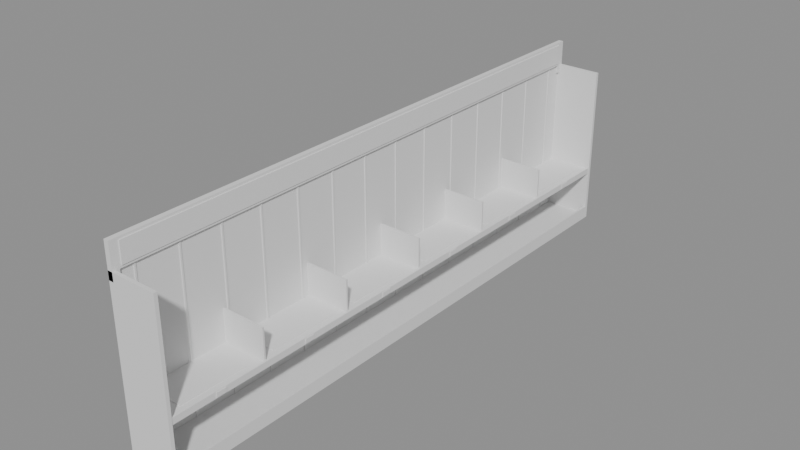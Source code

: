 # Source: SM_StockShelf_T1.blend  (saved by Blender 4.5.90; exported with 4.5.12 LTS)
import bpy
from mathutils import Matrix  # noqa: F401  (used for matrix-valued properties, if any)

bpy.ops.wm.read_factory_settings(use_empty=True)
scene = bpy.context.scene
scene.name = 'Scene'

# ---- materials (node trees are filled in below, after node groups)
mat_counter_top = bpy.data.materials.new('counter_top')
mat_product_orange = bpy.data.materials.new('product_orange')
mat_product_blue = bpy.data.materials.new('product_blue')
mat_gunmetal = bpy.data.materials.new('gunmetal')
mat_stock_sign = bpy.data.materials.new('stock_sign')
mat_product_white = bpy.data.materials.new('product_white')
mat_product_yellow = bpy.data.materials.new('product_yellow')
mat_product_red = bpy.data.materials.new('product_red')
mat_product_tan = bpy.data.materials.new('product_tan')

# ---- material node trees

# ---- meshes
me_sm_stockshelf_t1 = bpy.data.meshes.new('SM_StockShelf_T1')
me_sm_stockshelf_t1.from_pydata([(-0.2857, -3.482, 0.0), (-0.2857, -3.482, 0.06), (-0.2857, 3.482, 0.0), (-0.2857, 3.482, 0.06), (0.2857, -3.482, 0.0), (0.2857, -3.482, 0.06), (0.2857, 3.482, 0.0), (0.2857, 3.482, 0.06), (-0.3, -3.5, 0.0), (-0.3, -3.5, 2.0), (-0.3, -3.46, 0.0), (-0.3, -3.46, 2.0), (0.3, -3.5, 0.0), (0.3, -3.5, 2.0), (0.3, -3.46, 0.0), (0.3, -3.46, 2.0), (-0.3, 3.46, 0.0), (-0.3, 3.46, 2.0), (-0.3, 3.5, 0.0), (-0.3, 3.5, 2.0), (0.3, 3.46, 0.0), (0.3, 3.46, 2.0), (0.3, 3.5, 0.0), (0.3, 3.5, 2.0), (-0.3, -3.46, 0.06), (-0.3, -3.46, 2.0), (-0.3, 3.46, 0.06), (-0.3, 3.46, 2.0), (-0.27, -3.46, 0.06), (-0.27, -3.46, 2.0), (-0.27, 3.46, 0.06), (-0.27, 3.46, 2.0), (-0.27, -3.26, 0.06), (-0.27, -3.26, 2.0), (-0.27, -3.24, 0.06), (-0.27, -3.24, 2.0), (-0.26, -3.26, 0.06), (-0.26, -3.26, 2.0), (-0.26, -3.24, 0.06), (-0.26, -3.24, 2.0), (-0.27, -2.76, 0.06), (-0.27, -2.76, 2.0), (-0.27, -2.74, 0.06), (-0.27, -2.74, 2.0), (-0.26, -2.76, 0.06), (-0.26, -2.76, 2.0), (-0.26, -2.74, 0.06), (-0.26, -2.74, 2.0), (-0.27, -2.26, 0.06), (-0.27, -2.26, 2.0), (-0.27, -2.24, 0.06), (-0.27, -2.24, 2.0), (-0.26, -2.26, 0.06), (-0.26, -2.26, 2.0), (-0.26, -2.24, 0.06), (-0.26, -2.24, 2.0), (-0.27, -1.76, 0.06), (-0.27, -1.76, 2.0), (-0.27, -1.74, 0.06), (-0.27, -1.74, 2.0), (-0.26, -1.76, 0.06), (-0.26, -1.76, 2.0), (-0.26, -1.74, 0.06), (-0.26, -1.74, 2.0), (-0.27, -1.26, 0.06), (-0.27, -1.26, 2.0), (-0.27, -1.24, 0.06), (-0.27, -1.24, 2.0), (-0.26, -1.26, 0.06), (-0.26, -1.26, 2.0), (-0.26, -1.24, 0.06), (-0.26, -1.24, 2.0), (-0.27, -0.76, 0.06), (-0.27, -0.76, 2.0), (-0.27, -0.74, 0.06), (-0.27, -0.74, 2.0), (-0.26, -0.76, 0.06), (-0.26, -0.76, 2.0), (-0.26, -0.74, 0.06), (-0.26, -0.74, 2.0), (-0.27, -0.26, 0.06), (-0.27, -0.26, 2.0), (-0.27, -0.24, 0.06), (-0.27, -0.24, 2.0), (-0.26, -0.26, 0.06), (-0.26, -0.26, 2.0), (-0.26, -0.24, 0.06), (-0.26, -0.24, 2.0), (-0.27, 0.24, 0.06), (-0.27, 0.24, 2.0), (-0.27, 0.26, 0.06), (-0.27, 0.26, 2.0), (-0.26, 0.24, 0.06), (-0.26, 0.24, 2.0), (-0.26, 0.26, 0.06), (-0.26, 0.26, 2.0), (-0.27, 0.74, 0.06), (-0.27, 0.74, 2.0), (-0.27, 0.76, 0.06), (-0.27, 0.76, 2.0), (-0.26, 0.74, 0.06), (-0.26, 0.74, 2.0), (-0.26, 0.76, 0.06), (-0.26, 0.76, 2.0), (-0.27, 1.24, 0.06), (-0.27, 1.24, 2.0), (-0.27, 1.26, 0.06), (-0.27, 1.26, 2.0), (-0.26, 1.24, 0.06), (-0.26, 1.24, 2.0), (-0.26, 1.26, 0.06), (-0.26, 1.26, 2.0), (-0.27, 1.74, 0.06), (-0.27, 1.74, 2.0), (-0.27, 1.76, 0.06), (-0.27, 1.76, 2.0), (-0.26, 1.74, 0.06), (-0.26, 1.74, 2.0), (-0.26, 1.76, 0.06), (-0.26, 1.76, 2.0), (-0.27, 2.24, 0.06), (-0.27, 2.24, 2.0), (-0.27, 2.26, 0.06), (-0.27, 2.26, 2.0), (-0.26, 2.24, 0.06), (-0.26, 2.24, 2.0), (-0.26, 2.26, 0.06), (-0.26, 2.26, 2.0), (-0.27, 2.74, 0.06), (-0.27, 2.74, 2.0), (-0.27, 2.76, 0.06), (-0.27, 2.76, 2.0), (-0.26, 2.74, 0.06), (-0.26, 2.74, 2.0), (-0.26, 2.76, 0.06), (-0.26, 2.76, 2.0), (-0.27, 3.24, 0.06), (-0.27, 3.24, 2.0), (-0.27, 3.26, 0.06), (-0.27, 3.26, 2.0), (-0.26, 3.24, 0.06), (-0.26, 3.24, 2.0), (-0.26, 3.26, 0.06), (-0.26, 3.26, 2.0), (0.27, -3.46, 0.0), (0.27, -3.46, 0.16), (0.27, 3.46, 0.0), (0.27, 3.46, 0.16), (0.3, -3.46, 0.0), (0.3, -3.46, 0.16), (0.3, 3.46, 0.0), (0.3, 3.46, 0.16), (-0.3, -3.5, 2.0), (-0.3, -3.5, 2.3), (-0.3, 3.5, 2.0), (-0.3, 3.5, 2.3), (-0.24, -3.5, 2.0), (-0.24, -3.5, 2.3), (-0.24, 3.5, 2.0), (-0.24, 3.5, 2.3), (-0.3, -3.5, 1.9), (-0.3, -3.5, 2.0), (-0.3, -3.42, 1.9), (-0.3, -3.42, 2.0), (-0.24, -3.5, 1.9), (-0.24, -3.5, 2.0), (-0.24, -3.42, 1.9), (-0.24, -3.42, 2.0), (-0.3, 3.42, 1.9), (-0.3, 3.42, 2.0), (-0.3, 3.5, 1.9), (-0.3, 3.5, 2.0), (-0.24, 3.42, 1.9), (-0.24, 3.42, 2.0), (-0.24, 3.5, 1.9), (-0.24, 3.5, 2.0), (-0.24, -3.4, 2.03), (-0.24, -3.4, 2.27), (-0.24, 3.4, 2.03), (-0.24, 3.4, 2.27), (-0.23, -3.4, 2.03), (-0.23, -3.4, 2.27), (-0.23, 3.4, 2.03), (-0.23, 3.4, 2.27), (-0.27, -3.46, 0.67), (-0.27, -3.46, 0.7), (-0.27, 3.46, 0.67), (-0.27, 3.46, 0.7), (0.27, -3.46, 0.67), (0.27, -3.46, 0.7), (0.27, 3.46, 0.67), (0.27, 3.46, 0.7), (0.27, -3.46, 0.64), (0.27, -3.46, 0.715), (0.27, 3.46, 0.64), (0.27, 3.46, 0.715), (0.293, -3.46, 0.64), (0.293, -3.46, 0.715), (0.293, 3.46, 0.64), (0.293, 3.46, 0.715), (0.293, -2.943, 0.65), (0.293, -2.943, 0.705), (0.293, -2.823, 0.65), (0.293, -2.823, 0.705), (0.3, -2.943, 0.65), (0.3, -2.943, 0.705), (0.3, -2.823, 0.65), (0.3, -2.823, 0.705), (-0.2, -3.283, 0.7), (-0.2, -3.283, 0.706), (-0.2, -2.483, 0.7), (-0.2, -2.483, 0.706), (0.2, -3.283, 0.7), (0.2, -3.283, 0.706), (0.2, -2.483, 0.7), (0.2, -2.483, 0.706), (0.293, -1.79, 0.65), (0.293, -1.79, 0.705), (0.293, -1.67, 0.65), (0.293, -1.67, 0.705), (0.3, -1.79, 0.65), (0.3, -1.79, 0.705), (0.3, -1.67, 0.65), (0.3, -1.67, 0.705), (-0.2, -2.13, 0.7), (-0.2, -2.13, 0.706), (-0.2, -1.33, 0.7), (-0.2, -1.33, 0.706), (0.2, -2.13, 0.7), (0.2, -2.13, 0.706), (0.2, -1.33, 0.7), (0.2, -1.33, 0.706), (0.293, -0.6367, 0.65), (0.293, -0.6367, 0.705), (0.293, -0.5167, 0.65), (0.293, -0.5167, 0.705), (0.3, -0.6367, 0.65), (0.3, -0.6367, 0.705), (0.3, -0.5167, 0.65), (0.3, -0.5167, 0.705), (-0.2, -0.9767, 0.7), (-0.2, -0.9767, 0.706), (-0.2, -0.1767, 0.7), (-0.2, -0.1767, 0.706), (0.2, -0.9767, 0.7), (0.2, -0.9767, 0.706), (0.2, -0.1767, 0.7), (0.2, -0.1767, 0.706), (0.293, 0.5167, 0.65), (0.293, 0.5167, 0.705), (0.293, 0.6367, 0.65), (0.293, 0.6367, 0.705), (0.3, 0.5167, 0.65), (0.3, 0.5167, 0.705), (0.3, 0.6367, 0.65), (0.3, 0.6367, 0.705), (-0.2, 0.1767, 0.7), (-0.2, 0.1767, 0.706), (-0.2, 0.9767, 0.7), (-0.2, 0.9767, 0.706), (0.2, 0.1767, 0.7), (0.2, 0.1767, 0.706), (0.2, 0.9767, 0.7), (0.2, 0.9767, 0.706), (0.293, 1.67, 0.65), (0.293, 1.67, 0.705), (0.293, 1.79, 0.65), (0.293, 1.79, 0.705), (0.3, 1.67, 0.65), (0.3, 1.67, 0.705), (0.3, 1.79, 0.65), (0.3, 1.79, 0.705), (-0.2, 1.33, 0.7), (-0.2, 1.33, 0.706), (-0.2, 2.13, 0.7), (-0.2, 2.13, 0.706), (0.2, 1.33, 0.7), (0.2, 1.33, 0.706), (0.2, 2.13, 0.7), (0.2, 2.13, 0.706), (0.293, 2.823, 0.65), (0.293, 2.823, 0.705), (0.293, 2.943, 0.65), (0.293, 2.943, 0.705), (0.3, 2.823, 0.65), (0.3, 2.823, 0.705), (0.3, 2.943, 0.65), (0.3, 2.943, 0.705), (-0.2, 2.483, 0.7), (-0.2, 2.483, 0.706), (-0.2, 3.283, 0.7), (-0.2, 3.283, 0.706), (0.2, 2.483, 0.7), (0.2, 2.483, 0.706), (0.2, 3.283, 0.7), (0.2, 3.283, 0.706), (-0.27, -2.317, 0.7), (-0.27, -2.317, 1.08), (-0.27, -2.297, 0.7), (-0.27, -2.297, 1.08), (0.27, -2.317, 0.7), (0.27, -2.317, 1.08), (0.27, -2.297, 0.7), (0.27, -2.297, 1.08), (-0.27, -1.163, 0.7), (-0.27, -1.163, 1.08), (-0.27, -1.143, 0.7), (-0.27, -1.143, 1.08), (0.27, -1.163, 0.7), (0.27, -1.163, 1.08), (0.27, -1.143, 0.7), (0.27, -1.143, 1.08), (-0.27, -0.01, 0.7), (-0.27, -0.01, 1.08), (-0.27, 0.01, 0.7), (-0.27, 0.01, 1.08), (0.27, -0.01, 0.7), (0.27, -0.01, 1.08), (0.27, 0.01, 0.7), (0.27, 0.01, 1.08), (-0.27, 1.143, 0.7), (-0.27, 1.143, 1.08), (-0.27, 1.163, 0.7), (-0.27, 1.163, 1.08), (0.27, 1.143, 0.7), (0.27, 1.143, 1.08), (0.27, 1.163, 0.7), (0.27, 1.163, 1.08), (-0.27, 2.297, 0.7), (-0.27, 2.297, 1.08), (-0.27, 2.317, 0.7), (-0.27, 2.317, 1.08), (0.27, 2.297, 0.7), (0.27, 2.297, 1.08), (0.27, 2.317, 0.7), (0.27, 2.317, 1.08)], [], [(0, 1, 3, 2), (2, 3, 7, 6), (6, 7, 5, 4), (4, 5, 1, 0), (2, 6, 4, 0), (7, 3, 1, 5), (8, 9, 11, 10), (10, 11, 15, 14), (14, 15, 13, 12), (12, 13, 9, 8), (10, 14, 12, 8), (15, 11, 9, 13), (16, 17, 19, 18), (18, 19, 23, 22), (22, 23, 21, 20), (20, 21, 17, 16), (18, 22, 20, 16), (23, 19, 17, 21), (24, 25, 27, 26), (26, 27, 31, 30), (30, 31, 29, 28), (28, 29, 25, 24), (26, 30, 28, 24), (31, 27, 25, 29), (32, 33, 35, 34), (34, 35, 39, 38), (38, 39, 37, 36), (36, 37, 33, 32), (34, 38, 36, 32), (39, 35, 33, 37), (40, 41, 43, 42), (42, 43, 47, 46), (46, 47, 45, 44), (44, 45, 41, 40), (42, 46, 44, 40), (47, 43, 41, 45), (48, 49, 51, 50), (50, 51, 55, 54), (54, 55, 53, 52), (52, 53, 49, 48), (50, 54, 52, 48), (55, 51, 49, 53), (56, 57, 59, 58), (58, 59, 63, 62), (62, 63, 61, 60), (60, 61, 57, 56), (58, 62, 60, 56), (63, 59, 57, 61), (64, 65, 67, 66), (66, 67, 71, 70), (70, 71, 69, 68), (68, 69, 65, 64), (66, 70, 68, 64), (71, 67, 65, 69), (72, 73, 75, 74), (74, 75, 79, 78), (78, 79, 77, 76), (76, 77, 73, 72), (74, 78, 76, 72), (79, 75, 73, 77), (80, 81, 83, 82), (82, 83, 87, 86), (86, 87, 85, 84), (84, 85, 81, 80), (82, 86, 84, 80), (87, 83, 81, 85), (88, 89, 91, 90), (90, 91, 95, 94), (94, 95, 93, 92), (92, 93, 89, 88), (90, 94, 92, 88), (95, 91, 89, 93), (96, 97, 99, 98), (98, 99, 103, 102), (102, 103, 101, 100), (100, 101, 97, 96), (98, 102, 100, 96), (103, 99, 97, 101), (104, 105, 107, 106), (106, 107, 111, 110), (110, 111, 109, 108), (108, 109, 105, 104), (106, 110, 108, 104), (111, 107, 105, 109), (112, 113, 115, 114), (114, 115, 119, 118), (118, 119, 117, 116), (116, 117, 113, 112), (114, 118, 116, 112), (119, 115, 113, 117), (120, 121, 123, 122), (122, 123, 127, 126), (126, 127, 125, 124), (124, 125, 121, 120), (122, 126, 124, 120), (127, 123, 121, 125), (128, 129, 131, 130), (130, 131, 135, 134), (134, 135, 133, 132), (132, 133, 129, 128), (130, 134, 132, 128), (135, 131, 129, 133), (136, 137, 139, 138), (138, 139, 143, 142), (142, 143, 141, 140), (140, 141, 137, 136), (138, 142, 140, 136), (143, 139, 137, 141), (144, 145, 147, 146), (146, 147, 151, 150), (150, 151, 149, 148), (148, 149, 145, 144), (146, 150, 148, 144), (151, 147, 145, 149), (152, 153, 155, 154), (154, 155, 159, 158), (158, 159, 157, 156), (156, 157, 153, 152), (154, 158, 156, 152), (159, 155, 153, 157), (160, 161, 163, 162), (162, 163, 167, 166), (166, 167, 165, 164), (164, 165, 161, 160), (162, 166, 164, 160), (167, 163, 161, 165), (168, 169, 171, 170), (170, 171, 175, 174), (174, 175, 173, 172), (172, 173, 169, 168), (170, 174, 172, 168), (175, 171, 169, 173), (176, 177, 179, 178), (178, 179, 183, 182), (182, 183, 181, 180), (180, 181, 177, 176), (178, 182, 180, 176), (183, 179, 177, 181), (184, 185, 187, 186), (186, 187, 191, 190), (190, 191, 189, 188), (188, 189, 185, 184), (186, 190, 188, 184), (191, 187, 185, 189), (192, 193, 195, 194), (194, 195, 199, 198), (198, 199, 197, 196), (196, 197, 193, 192), (194, 198, 196, 192), (199, 195, 193, 197), (200, 201, 203, 202), (202, 203, 207, 206), (206, 207, 205, 204), (204, 205, 201, 200), (202, 206, 204, 200), (207, 203, 201, 205), (208, 209, 211, 210), (210, 211, 215, 214), (214, 215, 213, 212), (212, 213, 209, 208), (210, 214, 212, 208), (215, 211, 209, 213), (216, 217, 219, 218), (218, 219, 223, 222), (222, 223, 221, 220), (220, 221, 217, 216), (218, 222, 220, 216), (223, 219, 217, 221), (224, 225, 227, 226), (226, 227, 231, 230), (230, 231, 229, 228), (228, 229, 225, 224), (226, 230, 228, 224), (231, 227, 225, 229), (232, 233, 235, 234), (234, 235, 239, 238), (238, 239, 237, 236), (236, 237, 233, 232), (234, 238, 236, 232), (239, 235, 233, 237), (240, 241, 243, 242), (242, 243, 247, 246), (246, 247, 245, 244), (244, 245, 241, 240), (242, 246, 244, 240), (247, 243, 241, 245), (248, 249, 251, 250), (250, 251, 255, 254), (254, 255, 253, 252), (252, 253, 249, 248), (250, 254, 252, 248), (255, 251, 249, 253), (256, 257, 259, 258), (258, 259, 263, 262), (262, 263, 261, 260), (260, 261, 257, 256), (258, 262, 260, 256), (263, 259, 257, 261), (264, 265, 267, 266), (266, 267, 271, 270), (270, 271, 269, 268), (268, 269, 265, 264), (266, 270, 268, 264), (271, 267, 265, 269), (272, 273, 275, 274), (274, 275, 279, 278), (278, 279, 277, 276), (276, 277, 273, 272), (274, 278, 276, 272), (279, 275, 273, 277), (280, 281, 283, 282), (282, 283, 287, 286), (286, 287, 285, 284), (284, 285, 281, 280), (282, 286, 284, 280), (287, 283, 281, 285), (288, 289, 291, 290), (290, 291, 295, 294), (294, 295, 293, 292), (292, 293, 289, 288), (290, 294, 292, 288), (295, 291, 289, 293), (296, 297, 299, 298), (298, 299, 303, 302), (302, 303, 301, 300), (300, 301, 297, 296), (298, 302, 300, 296), (303, 299, 297, 301), (304, 305, 307, 306), (306, 307, 311, 310), (310, 311, 309, 308), (308, 309, 305, 304), (306, 310, 308, 304), (311, 307, 305, 309), (312, 313, 315, 314), (314, 315, 319, 318), (318, 319, 317, 316), (316, 317, 313, 312), (314, 318, 316, 312), (319, 315, 313, 317), (320, 321, 323, 322), (322, 323, 327, 326), (326, 327, 325, 324), (324, 325, 321, 320), (322, 326, 324, 320), (327, 323, 321, 325), (328, 329, 331, 330), (330, 331, 335, 334), (334, 335, 333, 332), (332, 333, 329, 328), (330, 334, 332, 328), (335, 331, 329, 333)])
me_sm_stockshelf_t1.polygons.foreach_set('material_index', [0, 0, 0, 0, 0, 0, 1, 1, 1, 1, 1, 1, 1, 1, 1, 1, 1, 1, 2, 2, 2, 2, 2, 2, 3, 3, 3, 3, 3, 3, 3, 3, 3, 3, 3, 3, 3, 3, 3, 3, 3, 3, 3, 3, 3, 3, 3, 3, 3, 3, 3, 3, 3, 3, 3, 3, 3, 3, 3, 3, 3, 3, 3, 3, 3, 3, 3, 3, 3, 3, 3, 3, 3, 3, 3, 3, 3, 3, 3, 3, 3, 3, 3, 3, 3, 3, 3, 3, 3, 3, 3, 3, 3, 3, 3, 3, 3, 3, 3, 3, 3, 3, 3, 3, 3, 3, 3, 3, 1, 1, 1, 1, 1, 1, 4, 4, 4, 4, 4, 4, 4, 4, 4, 4, 4, 4, 4, 4, 4, 4, 4, 4, 5, 5, 5, 5, 5, 5, 5, 5, 5, 5, 5, 5, 6, 6, 6, 6, 6, 6, 7, 7, 7, 7, 7, 7, 8, 8, 8, 8, 8, 8, 7, 7, 7, 7, 7, 7, 8, 8, 8, 8, 8, 8, 7, 7, 7, 7, 7, 7, 8, 8, 8, 8, 8, 8, 7, 7, 7, 7, 7, 7, 8, 8, 8, 8, 8, 8, 7, 7, 7, 7, 7, 7, 8, 8, 8, 8, 8, 8, 7, 7, 7, 7, 7, 7, 8, 8, 8, 8, 8, 8, 3, 3, 3, 3, 3, 3, 3, 3, 3, 3, 3, 3, 3, 3, 3, 3, 3, 3, 3, 3, 3, 3, 3, 3, 3, 3, 3, 3, 3, 3])
me_sm_stockshelf_t1.materials.append(mat_counter_top)
me_sm_stockshelf_t1.materials.append(mat_product_orange)
me_sm_stockshelf_t1.materials.append(mat_product_blue)
me_sm_stockshelf_t1.materials.append(mat_gunmetal)
me_sm_stockshelf_t1.materials.append(mat_stock_sign)
me_sm_stockshelf_t1.materials.append(mat_product_white)
me_sm_stockshelf_t1.materials.append(mat_product_yellow)
me_sm_stockshelf_t1.materials.append(mat_product_red)
me_sm_stockshelf_t1.materials.append(mat_product_tan)
me_sm_stockshelf_t1.update()

# ---- objects
ob_sm_stockshelf_t1 = bpy.data.objects.new('SM_StockShelf_T1', me_sm_stockshelf_t1)

# ---- transforms, parenting, visibility, modifiers, constraints
ob_sm_stockshelf_t1.location = (0.0, 0.0, 0.0)

# ---- collection membership
scene.collection.objects.link(ob_sm_stockshelf_t1)

# ---- scene / render settings (as saved in the file)
scene.frame_start = 1; scene.frame_end = 250; scene.frame_set(1)
scene.render.engine = 'BLENDER_EEVEE_NEXT'
bpy.context.view_layer.update()

# ---- added for rendering (the .blend has no active camera and no usable light): camera, sun + grey world if the file has none
cam_auto = bpy.data.cameras.new('AutoCamera')
cam_auto.lens = 50.0
cam_auto.sensor_width = 36.0
cam_auto.clip_end = 1000.0
ob_auto_camera = bpy.data.objects.new('AutoCamera', cam_auto)
scene.collection.objects.link(ob_auto_camera)
ob_auto_camera.location = (6.83978, -8.20774, 6.62183)
ob_auto_camera.rotation_euler = (1.09748, -7.21219e-08, 0.694738)
scene.camera = ob_auto_camera
light_auto_sun = bpy.data.lights.new('AutoSun', 'SUN')
light_auto_sun.energy = 3.0
light_auto_sun.angle = 0.0523599
ob_auto_sun = bpy.data.objects.new('AutoSun', light_auto_sun)
scene.collection.objects.link(ob_auto_sun)
ob_auto_sun.rotation_euler = (0.872665, 0.174533, 0.523599)
if scene.world is None:
    world_auto = bpy.data.worlds.new('AutoWorld')
    world_auto.color = (0.3, 0.3, 0.3)
    scene.world = world_auto
bpy.context.view_layer.update()
